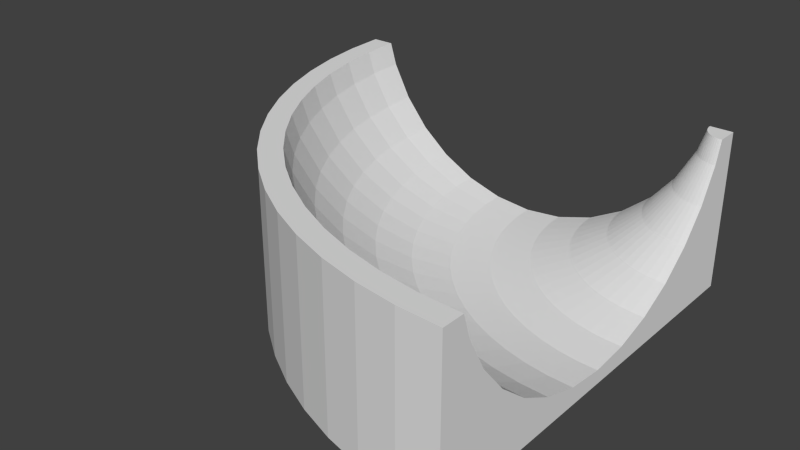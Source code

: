 # Source: halfPipeTurn.blend  (saved by Blender 2.74.0; exported with 4.5.12 LTS)
import bpy
from mathutils import Matrix  # noqa: F401  (used for matrix-valued properties, if any)

bpy.ops.wm.read_factory_settings(use_empty=True)
scene = bpy.context.scene
scene.name = 'Scene'

# ---- collections
col_collection_1 = bpy.data.collections.new('Collection 1'); scene.collection.children.link(col_collection_1)

# ---- world
world_world = bpy.data.worlds.new('World'); scene.world = world_world
world_world.color = (0.05088, 0.05088, 0.05088)
world_world.use_sun_shadow = False
world_world.sun_shadow_jitter_overblur = 0.0
world_world.cycles.sampling_method = 'MANUAL'
world_world.cycles.sample_map_resolution = 256

# ---- meshes
me_cube = bpy.data.meshes.new('Cube')
me_cube.from_pydata([(-7.147, 8.0, 6.002), (-6.889, 8.0, 5.149), (-6.2, 8.0, 3.86), (-5.272, 8.0, 2.73), (-4.142, 8.0, 1.802), (-2.853, 8.0, 1.113), (-1.455, 8.0, 0.6891), (-1.907e-06, 8.0, 0.5458), (1.455, 8.0, 0.6891), (2.853, 8.0, 1.113), (4.142, 8.0, 1.802), (7.147, 8.0, 6.002), (8.0, 8.0, 6.002), (-8.0, 8.0, 0.00202), (-8.0, 8.0, 6.002), (5.272, 8.0, 2.73), (6.2, 8.0, 3.86), (6.889, 8.0, 5.149), (-7.075, 6.515, 6.002), (-6.817, 6.541, 5.149), (-6.131, 6.608, 3.86), (-5.208, 6.699, 2.73), (-4.084, 6.81, 1.802), (-2.801, 6.936, 1.113), (-1.409, 7.073, 0.6891), (0.03852, 7.216, 0.5458), (1.486, 7.358, 0.6891), (2.878, 7.496, 1.113), (4.161, 7.622, 1.802), (7.152, 7.916, 6.002), (-7.923, 6.432, 0.00202), (-7.923, 6.432, 6.002), (5.285, 7.733, 2.73), (6.208, 7.824, 3.86), (6.894, 7.891, 5.149), (-6.856, 5.045, 6.002), (-6.603, 5.095, 5.149), (-5.927, 5.23, 3.86), (-5.017, 5.411, 2.73), (-3.909, 5.631, 1.802), (-2.645, 5.883, 1.113), (-1.273, 6.155, 0.6891), (0.1537, 6.439, 0.5458), (1.58, 6.723, 0.6891), (2.952, 6.996, 1.113), (4.217, 7.247, 1.802), (7.164, 7.834, 6.002), (-7.693, 4.879, 0.00202), (-7.693, 4.879, 6.002), (5.325, 7.468, 2.73), (6.234, 7.649, 3.86), (6.91, 7.783, 5.149), (-6.495, 3.603, 6.002), (-6.248, 3.678, 5.149), (-5.588, 3.878, 3.86), (-4.701, 4.147, 2.73), (-3.62, 4.475, 1.802), (-2.386, 4.849, 1.113), (-1.048, 5.255, 0.6891), (0.3445, 5.678, 0.5458), (1.736, 6.1, 0.6891), (3.075, 6.506, 1.113), (4.309, 6.88, 1.802), (7.184, 7.753, 6.002), (-7.311, 3.355, 0.00202), (-7.311, 3.355, 6.002), (5.39, 7.208, 2.73), (6.277, 7.477, 3.86), (6.936, 7.677, 5.149), (-5.994, 2.203, 6.002), (-5.755, 2.302, 5.149), (-5.119, 2.566, 3.86), (-4.262, 2.921, 2.73), (-3.218, 3.353, 1.802), (-2.027, 3.847, 1.113), (-0.7349, 4.382, 0.6891), (0.609, 4.939, 0.5458), (1.953, 5.495, 0.6891), (3.245, 6.03, 1.113), (4.436, 6.524, 1.802), (7.212, 7.674, 6.002), (-6.782, 1.877, 0.00202), (-6.782, 1.877, 6.002), (5.48, 6.956, 2.73), (6.337, 7.311, 3.86), (6.973, 7.575, 5.149), (-5.359, 0.8595, 6.002), (-5.131, 0.9816, 5.149), (-4.523, 1.306, 3.86), (-3.705, 1.743, 2.73), (-2.709, 2.276, 1.802), (-1.572, 2.884, 1.113), (-0.3382, 3.543, 0.6891), (0.9446, 4.229, 0.5458), (2.227, 4.915, 0.6891), (3.461, 5.574, 1.113), (4.598, 6.182, 1.802), (7.248, 7.598, 6.002), (-6.111, 0.4577, 0.00202), (-6.111, 0.4577, 6.002), (5.594, 6.714, 2.73), (6.412, 7.151, 3.86), (7.02, 7.476, 5.149), (-4.595, -0.4155, 6.002), (-4.379, -0.2717, 5.149), (-3.807, 0.1111, 3.86), (-3.036, 0.6263, 2.73), (-2.096, 1.254, 1.802), (-1.024, 1.97, 1.113), (0.1388, 2.747, 0.6891), (1.348, 3.555, 0.5458), (2.558, 4.364, 0.6891), (3.721, 5.141, 1.113), (4.793, 5.857, 1.802), (7.291, 7.526, 6.002), (-5.304, -0.8891, 0.00202), (-5.304, -0.8891, 6.002), (5.732, 6.485, 2.73), (6.503, 7.0, 3.86), (7.076, 7.383, 5.149), (-3.709, -1.609, 6.002), (-3.509, -1.445, 5.149), (-2.976, -1.008, 3.86), (-2.26, -0.4199, 2.73), (-1.386, 0.2969, 1.802), (-0.3898, 1.115, 1.113), (0.6915, 2.002, 0.6891), (1.816, 2.925, 0.5458), (2.94, 3.848, 0.6891), (4.022, 4.735, 1.113), (5.018, 5.553, 1.802), (7.341, 7.459, 6.002), (-4.368, -2.15, 0.00202), (-4.368, -2.15, 6.002), (5.891, 6.27, 2.73), (6.608, 6.858, 3.86), (7.141, 7.295, 5.149), (-2.711, -2.711, 6.002), (-2.528, -2.528, 5.149), (-2.041, -2.041, 3.86), (-1.385, -1.385, 2.73), (-0.586, -0.586, 1.802), (0.3255, 0.3255, 1.113), (1.315, 1.315, 0.6891), (2.343, 2.343, 0.5458), (3.372, 3.372, 0.6891), (4.361, 4.361, 1.113), (5.272, 5.272, 1.802), (7.397, 7.397, 6.002), (-3.314, -3.314, 0.00202), (-3.314, -3.314, 6.002), (6.071, 6.071, 2.73), (6.727, 6.727, 3.86), (7.214, 7.214, 5.149), (-1.609, -3.709, 6.002), (-1.445, -3.509, 5.149), (-1.008, -2.976, 3.86), (-0.4199, -2.26, 2.73), (0.2969, -1.386, 1.802), (1.115, -0.3898, 1.113), (2.002, 0.6915, 0.6891), (2.925, 1.816, 0.5458), (3.848, 2.94, 0.6891), (4.735, 4.022, 1.113), (5.553, 5.018, 1.802), (7.459, 7.341, 6.002), (-2.15, -4.368, 0.00202), (-2.15, -4.368, 6.002), (6.27, 5.891, 2.73), (6.858, 6.608, 3.86), (7.295, 7.141, 5.149), (-0.4155, -4.595, 6.002), (-0.2717, -4.379, 5.149), (0.1111, -3.807, 3.86), (0.6263, -3.036, 2.73), (1.254, -2.096, 1.802), (1.97, -1.024, 1.113), (2.747, 0.1388, 0.6891), (3.555, 1.348, 0.5458), (4.364, 2.558, 0.6891), (5.141, 3.721, 1.113), (5.857, 4.793, 1.802), (7.526, 7.291, 6.002), (-0.8891, -5.304, 0.00202), (-0.8891, -5.304, 6.002), (6.485, 5.732, 2.73), (7.0, 6.503, 3.86), (7.383, 7.076, 5.149), (0.8595, -5.359, 6.002), (0.9816, -5.131, 5.149), (1.306, -4.523, 3.86), (1.743, -3.705, 2.73), (2.276, -2.709, 1.802), (2.884, -1.572, 1.113), (3.543, -0.3382, 0.6891), (4.229, 0.9446, 0.5458), (4.915, 2.227, 0.6891), (5.574, 3.461, 1.113), (6.182, 4.598, 1.802), (7.598, 7.248, 6.002), (0.4577, -6.111, 0.00202), (0.4577, -6.111, 6.002), (6.714, 5.594, 2.73), (7.151, 6.412, 3.86), (7.476, 7.02, 5.149), (2.203, -5.994, 6.002), (2.302, -5.755, 5.149), (2.566, -5.119, 3.86), (2.921, -4.262, 2.73), (3.353, -3.218, 1.802), (3.847, -2.027, 1.113), (4.382, -0.7349, 0.6891), (4.939, 0.609, 0.5458), (5.495, 1.953, 0.6891), (6.03, 3.245, 1.113), (6.524, 4.436, 1.802), (7.674, 7.212, 6.002), (1.877, -6.782, 0.00202), (1.877, -6.782, 6.002), (6.956, 5.48, 2.73), (7.311, 6.337, 3.86), (7.575, 6.973, 5.149), (3.603, -6.495, 6.002), (3.678, -6.248, 5.149), (3.878, -5.588, 3.86), (4.147, -4.701, 2.73), (4.475, -3.62, 1.802), (4.849, -2.386, 1.113), (5.255, -1.048, 0.6891), (5.678, 0.3445, 0.5458), (6.1, 1.736, 0.6891), (6.506, 3.075, 1.113), (6.88, 4.309, 1.802), (7.753, 7.184, 6.002), (3.355, -7.311, 0.00202), (3.355, -7.311, 6.002), (7.208, 5.39, 2.73), (7.477, 6.277, 3.86), (7.677, 6.936, 5.149), (5.045, -6.856, 6.002), (5.095, -6.603, 5.149), (5.23, -5.927, 3.86), (5.411, -5.017, 2.73), (5.631, -3.909, 1.802), (5.883, -2.645, 1.113), (6.155, -1.273, 0.6891), (6.439, 0.1537, 0.5458), (6.723, 1.58, 0.6891), (6.996, 2.952, 1.113), (7.247, 4.217, 1.802), (7.834, 7.164, 6.002), (4.879, -7.693, 0.00202), (4.879, -7.693, 6.002), (7.468, 5.325, 2.73), (7.649, 6.234, 3.86), (7.783, 6.91, 5.149), (8.0, 8.0, 0.00202), (6.515, -7.075, 6.002), (6.541, -6.817, 5.149), (6.608, -6.131, 3.86), (6.699, -5.208, 2.73), (6.81, -4.084, 1.802), (6.936, -2.801, 1.113), (7.073, -1.409, 0.6891), (7.216, 0.03852, 0.5458), (7.358, 1.486, 0.6891), (7.496, 2.878, 1.113), (7.622, 4.161, 1.802), (7.916, 7.152, 6.002), (6.432, -7.923, 0.00202), (6.432, -7.923, 6.002), (7.733, 5.285, 2.73), (7.824, 6.208, 3.86), (7.891, 6.894, 5.149), (8.0, -7.147, 6.002), (8.0, -6.889, 5.149), (8.0, -6.2, 3.86), (8.0, -5.272, 2.73), (8.0, -4.142, 1.802), (8.0, -2.853, 1.113), (8.0, -1.455, 0.6891), (8.0, -1.907e-06, 0.5458), (8.0, 1.455, 0.6891), (8.0, 2.853, 1.113), (8.0, 4.142, 1.802), (8.0, 7.147, 6.002), (8.0, -8.0, 0.00202), (8.0, -8.0, 6.002), (8.0, 5.272, 2.73), (8.0, 6.2, 3.86), (8.0, 6.889, 5.149)], [], [(0, 14, 31, 18), (18, 31, 48, 35), (35, 48, 65, 52), (52, 65, 82, 69), (69, 82, 99, 86), (86, 99, 116, 103), (103, 116, 133, 120), (120, 133, 150, 137), (137, 150, 167, 154), (154, 167, 184, 171), (171, 184, 201, 188), (188, 201, 218, 205), (205, 218, 235, 222), (222, 235, 252, 239), (239, 252, 270, 257), (257, 270, 287, 274), (10, 9, 27, 28), (28, 27, 44, 45), (45, 44, 61, 62), (62, 61, 78, 79), (79, 78, 95, 96), (96, 95, 112, 113), (113, 112, 129, 130), (130, 129, 146, 147), (147, 146, 163, 164), (164, 163, 180, 181), (181, 180, 197, 198), (198, 197, 214, 215), (215, 214, 231, 232), (232, 231, 248, 249), (249, 248, 266, 267), (267, 266, 283, 284), (16, 15, 32, 33), (33, 32, 49, 50), (50, 49, 66, 67), (67, 66, 83, 84), (84, 83, 100, 101), (101, 100, 117, 118), (118, 117, 134, 135), (135, 134, 151, 152), (152, 151, 168, 169), (169, 168, 185, 186), (186, 185, 202, 203), (203, 202, 219, 220), (220, 219, 236, 237), (237, 236, 253, 254), (254, 253, 271, 272), (272, 271, 288, 289), (11, 17, 34, 29), (29, 34, 51, 46), (46, 51, 68, 63), (63, 68, 85, 80), (80, 85, 102, 97), (97, 102, 119, 114), (114, 119, 136, 131), (131, 136, 153, 148), (148, 153, 170, 165), (165, 170, 187, 182), (182, 187, 204, 199), (199, 204, 221, 216), (216, 221, 238, 233), (233, 238, 255, 250), (250, 255, 273, 268), (268, 273, 290, 285), (4, 3, 21, 22), (22, 21, 38, 39), (39, 38, 55, 56), (56, 55, 72, 73), (73, 72, 89, 90), (90, 89, 106, 107), (107, 106, 123, 124), (124, 123, 140, 141), (141, 140, 157, 158), (158, 157, 174, 175), (175, 174, 191, 192), (192, 191, 208, 209), (209, 208, 225, 226), (226, 225, 242, 243), (243, 242, 260, 261), (261, 260, 277, 278), (7, 6, 24, 25), (25, 24, 41, 42), (42, 41, 58, 59), (59, 58, 75, 76), (76, 75, 92, 93), (93, 92, 109, 110), (110, 109, 126, 127), (127, 126, 143, 144), (144, 143, 160, 161), (161, 160, 177, 178), (178, 177, 194, 195), (195, 194, 211, 212), (212, 211, 228, 229), (229, 228, 245, 246), (246, 245, 263, 264), (264, 263, 280, 281), (8, 7, 25, 26), (26, 25, 42, 43), (43, 42, 59, 60), (60, 59, 76, 77), (77, 76, 93, 94), (94, 93, 110, 111), (111, 110, 127, 128), (128, 127, 144, 145), (145, 144, 161, 162), (162, 161, 178, 179), (179, 178, 195, 196), (196, 195, 212, 213), (213, 212, 229, 230), (230, 229, 246, 247), (247, 246, 264, 265), (265, 264, 281, 282), (9, 8, 26, 27), (27, 26, 43, 44), (44, 43, 60, 61), (61, 60, 77, 78), (78, 77, 94, 95), (95, 94, 111, 112), (112, 111, 128, 129), (129, 128, 145, 146), (146, 145, 162, 163), (163, 162, 179, 180), (180, 179, 196, 197), (197, 196, 213, 214), (214, 213, 230, 231), (231, 230, 247, 248), (248, 247, 265, 266), (266, 265, 282, 283), (5, 4, 22, 23), (23, 22, 39, 40), (40, 39, 56, 57), (57, 56, 73, 74), (74, 73, 90, 91), (91, 90, 107, 108), (108, 107, 124, 125), (125, 124, 141, 142), (142, 141, 158, 159), (159, 158, 175, 176), (176, 175, 192, 193), (193, 192, 209, 210), (210, 209, 226, 227), (227, 226, 243, 244), (244, 243, 261, 262), (262, 261, 278, 279), (6, 5, 23, 24), (24, 23, 40, 41), (41, 40, 57, 58), (58, 57, 74, 75), (75, 74, 91, 92), (92, 91, 108, 109), (109, 108, 125, 126), (126, 125, 142, 143), (143, 142, 159, 160), (160, 159, 176, 177), (177, 176, 193, 194), (194, 193, 210, 211), (211, 210, 227, 228), (228, 227, 244, 245), (245, 244, 262, 263), (263, 262, 279, 280), (14, 13, 30, 31), (31, 30, 47, 48), (48, 47, 64, 65), (65, 64, 81, 82), (82, 81, 98, 99), (99, 98, 115, 116), (116, 115, 132, 133), (133, 132, 149, 150), (150, 149, 166, 167), (167, 166, 183, 184), (184, 183, 200, 201), (201, 200, 217, 218), (218, 217, 234, 235), (235, 234, 251, 252), (252, 251, 269, 270), (270, 269, 286, 287), (17, 16, 33, 34), (34, 33, 50, 51), (51, 50, 67, 68), (68, 67, 84, 85), (85, 84, 101, 102), (102, 101, 118, 119), (119, 118, 135, 136), (136, 135, 152, 153), (153, 152, 169, 170), (170, 169, 186, 187), (187, 186, 203, 204), (204, 203, 220, 221), (221, 220, 237, 238), (238, 237, 254, 255), (255, 254, 272, 273), (273, 272, 289, 290), (2, 1, 19, 20), (20, 19, 36, 37), (37, 36, 53, 54), (54, 53, 70, 71), (71, 70, 87, 88), (88, 87, 104, 105), (105, 104, 121, 122), (122, 121, 138, 139), (139, 138, 155, 156), (156, 155, 172, 173), (173, 172, 189, 190), (190, 189, 206, 207), (207, 206, 223, 224), (224, 223, 240, 241), (241, 240, 258, 259), (259, 258, 275, 276), (3, 2, 20, 21), (21, 20, 37, 38), (38, 37, 54, 55), (55, 54, 71, 72), (72, 71, 88, 89), (89, 88, 105, 106), (106, 105, 122, 123), (123, 122, 139, 140), (140, 139, 156, 157), (157, 156, 173, 174), (174, 173, 190, 191), (191, 190, 207, 208), (208, 207, 224, 225), (225, 224, 241, 242), (242, 241, 259, 260), (260, 259, 276, 277), (15, 10, 28, 32), (32, 28, 45, 49), (49, 45, 62, 66), (66, 62, 79, 83), (83, 79, 96, 100), (100, 96, 113, 117), (117, 113, 130, 134), (134, 130, 147, 151), (151, 147, 164, 168), (168, 164, 181, 185), (185, 181, 198, 202), (202, 198, 215, 219), (219, 215, 232, 236), (236, 232, 249, 253), (253, 249, 267, 271), (271, 267, 284, 288), (1, 0, 18, 19), (19, 18, 35, 36), (36, 35, 52, 53), (53, 52, 69, 70), (70, 69, 86, 87), (87, 86, 103, 104), (104, 103, 120, 121), (121, 120, 137, 138), (138, 137, 154, 155), (155, 154, 171, 172), (172, 171, 188, 189), (189, 188, 205, 206), (206, 205, 222, 223), (223, 222, 239, 240), (240, 239, 257, 258), (258, 257, 274, 275), (12, 11, 29), (12, 29, 46), (12, 46, 63), (12, 63, 80), (12, 80, 97), (12, 97, 114), (12, 114, 131), (12, 131, 148), (12, 148, 165), (12, 165, 182), (12, 182, 199), (12, 199, 216), (12, 216, 233), (12, 233, 250), (12, 250, 268), (12, 268, 285), (13, 256, 30), (30, 256, 47), (47, 256, 64), (64, 256, 81), (81, 256, 98), (98, 256, 115), (115, 256, 132), (132, 256, 149), (149, 256, 166), (166, 256, 183), (183, 256, 200), (200, 256, 217), (217, 256, 234), (234, 256, 251), (251, 256, 269), (269, 256, 286), (0, 1, 2, 3, 4, 5, 6, 7, 8, 9, 10, 15, 16, 17, 11, 12, 256, 13, 14), (274, 287, 286, 256, 12, 285, 290, 289, 288, 284, 283, 282, 281, 280, 279, 278, 277, 276, 275)])
_uv = me_cube.uv_layers.new(name='UVMap')
_uv.uv.foreach_set('vector', [0.8645, 0.6478, 0.849, 0.6655, 0.8217, 0.6313, 0.8387, 0.6154, 0.8387, 0.6154, 0.8217, 0.6313, 0.7975, 0.5942, 0.8158, 0.5803, 0.8158, 0.5803, 0.7975, 0.5942, 0.7767, 0.5546, 0.7961, 0.5428, 0.7961, 0.5428, 0.7767, 0.5546, 0.7593, 0.5129, 0.7797, 0.5033, 0.7797, 0.5033, 0.7593, 0.5129, 0.7456, 0.4694, 0.7667, 0.4621, 0.7667, 0.4621, 0.7456, 0.4694, 0.7358, 0.4246, 0.7574, 0.4197, 0.7574, 0.4197, 0.7358, 0.4246, 0.7298, 0.3789, 0.7517, 0.3765, 0.7517, 0.3765, 0.7298, 0.3789, 0.7278, 0.3328, 0.7499, 0.3328, 0.7499, 0.3328, 0.7278, 0.3328, 0.7298, 0.2867, 0.7517, 0.2891, 0.7517, 0.2891, 0.7298, 0.2867, 0.7358, 0.241, 0.7574, 0.2459, 0.7574, 0.2459, 0.7358, 0.241, 0.7456, 0.1962, 0.7667, 0.2035, 0.7667, 0.2035, 0.7456, 0.1962, 0.7593, 0.1527, 0.7797, 0.1623, 0.7797, 0.1623, 0.7593, 0.1527, 0.7767, 0.111, 0.7961, 0.1228, 0.7961, 0.1228, 0.7767, 0.111, 0.7975, 0.07133, 0.8158, 0.08526, 0.8158, 0.08526, 0.7975, 0.07133, 0.8217, 0.03423, 0.8387, 0.05013, 0.8387, 0.05013, 0.8217, 0.03423, 0.849, 0.0, 0.8645, 0.01772, 0.628, 0.3573, 0.5944, 0.3568, 0.595, 0.342, 0.6284, 0.3462, 0.6284, 0.3462, 0.595, 0.342, 0.5969, 0.3273, 0.6298, 0.3352, 0.6298, 0.3352, 0.5969, 0.3273, 0.6, 0.3129, 0.6322, 0.3244, 0.6322, 0.3244, 0.6, 0.3129, 0.6044, 0.2989, 0.6355, 0.3139, 0.6355, 0.3139, 0.6044, 0.2989, 0.61, 0.2855, 0.6396, 0.3038, 0.6396, 0.3038, 0.61, 0.2855, 0.6167, 0.2727, 0.6446, 0.2943, 0.6446, 0.2943, 0.6167, 0.2727, 0.6244, 0.2608, 0.6504, 0.2853, 0.6504, 0.2853, 0.6244, 0.2608, 0.6332, 0.2497, 0.657, 0.277, 0.657, 0.277, 0.6332, 0.2497, 0.6428, 0.2397, 0.6642, 0.2695, 0.6642, 0.2695, 0.6428, 0.2397, 0.6533, 0.2308, 0.6721, 0.2629, 0.6721, 0.2629, 0.6533, 0.2308, 0.6645, 0.2232, 0.6805, 0.2571, 0.6805, 0.2571, 0.6645, 0.2232, 0.6763, 0.2168, 0.6893, 0.2523, 0.6893, 0.2523, 0.6763, 0.2168, 0.6885, 0.2117, 0.6985, 0.2486, 0.6985, 0.2486, 0.6885, 0.2117, 0.7012, 0.2081, 0.708, 0.2458, 0.708, 0.2458, 0.7012, 0.2081, 0.7141, 0.2059, 0.7177, 0.2442, 0.7177, 0.2442, 0.7141, 0.2059, 0.7272, 0.2051, 0.7275, 0.2436, 0.3624, 0.5382, 0.3702, 0.5766, 0.3636, 0.5772, 0.358, 0.5386, 0.358, 0.5386, 0.3636, 0.5772, 0.3568, 0.5776, 0.3535, 0.5389, 0.3535, 0.5389, 0.3568, 0.5776, 0.3498, 0.5778, 0.349, 0.539, 0.349, 0.539, 0.3498, 0.5778, 0.3429, 0.5778, 0.3444, 0.539, 0.3444, 0.539, 0.3429, 0.5778, 0.3361, 0.5777, 0.3399, 0.5389, 0.3399, 0.5389, 0.3361, 0.5777, 0.3293, 0.5773, 0.3354, 0.5387, 0.3354, 0.5387, 0.3293, 0.5773, 0.3227, 0.5768, 0.3311, 0.5383, 0.3311, 0.5383, 0.3227, 0.5768, 0.3164, 0.5761, 0.3269, 0.5379, 0.3272, 0.6863, 0.3164, 0.648, 0.3226, 0.6474, 0.3313, 0.6858, 0.3313, 0.6858, 0.3226, 0.6474, 0.3291, 0.647, 0.3356, 0.6855, 0.3356, 0.6855, 0.3291, 0.647, 0.3358, 0.6467, 0.34, 0.6854, 0.34, 0.6854, 0.3358, 0.6467, 0.3426, 0.6466, 0.3445, 0.6853, 0.3445, 0.6853, 0.3426, 0.6466, 0.3495, 0.6467, 0.3491, 0.6854, 0.3491, 0.6854, 0.3495, 0.6467, 0.3564, 0.647, 0.3536, 0.6855, 0.3536, 0.6855, 0.3564, 0.647, 0.3633, 0.6474, 0.3582, 0.6858, 0.3582, 0.6858, 0.3633, 0.6474, 0.37, 0.648, 0.3626, 0.6863, 0.3542, 0.4708, 0.3565, 0.4969, 0.3538, 0.4971, 0.3521, 0.471, 0.3521, 0.471, 0.3538, 0.4971, 0.351, 0.4973, 0.35, 0.4711, 0.35, 0.4711, 0.351, 0.4973, 0.3482, 0.4974, 0.3479, 0.4712, 0.3479, 0.4712, 0.3482, 0.4974, 0.3454, 0.4974, 0.3457, 0.4712, 0.3457, 0.4712, 0.3454, 0.4974, 0.3426, 0.4973, 0.3435, 0.4711, 0.3435, 0.4711, 0.3426, 0.4973, 0.3398, 0.4972, 0.3414, 0.471, 0.3414, 0.471, 0.3398, 0.4972, 0.3372, 0.4969, 0.3394, 0.4708, 0.3394, 0.4708, 0.3372, 0.4969, 0.3346, 0.4967, 0.3374, 0.4706, 0.3376, 0.7536, 0.3349, 0.7275, 0.3375, 0.7273, 0.3395, 0.7534, 0.3395, 0.7534, 0.3375, 0.7273, 0.3401, 0.7271, 0.3416, 0.7532, 0.3416, 0.7532, 0.3401, 0.7271, 0.3428, 0.727, 0.3436, 0.7531, 0.3436, 0.7531, 0.3428, 0.727, 0.3456, 0.7269, 0.3458, 0.7531, 0.3458, 0.7531, 0.3456, 0.7269, 0.3484, 0.727, 0.3479, 0.7531, 0.3479, 0.7531, 0.3484, 0.727, 0.3513, 0.7271, 0.3501, 0.7532, 0.3501, 0.7532, 0.3513, 0.7271, 0.354, 0.7273, 0.3522, 0.7534, 0.3522, 0.7534, 0.354, 0.7273, 0.3568, 0.7275, 0.3543, 0.7536, 1.0, 0.9739, 0.9684, 0.9825, 0.9647, 0.9447, 0.9966, 0.9393, 0.9966, 0.9393, 0.9647, 0.9447, 0.962, 0.9065, 0.9941, 0.9044, 0.9941, 0.9044, 0.962, 0.9065, 0.9604, 0.8683, 0.9926, 0.8695, 0.9926, 0.8695, 0.9604, 0.8683, 0.9598, 0.8305, 0.9921, 0.8348, 0.9921, 0.8348, 0.9598, 0.8305, 0.9604, 0.7933, 0.9926, 0.8008, 0.9926, 0.8008, 0.9604, 0.7933, 0.962, 0.7571, 0.9941, 0.7677, 0.9941, 0.7677, 0.962, 0.7571, 0.9647, 0.7224, 0.9966, 0.736, 0.9966, 0.736, 0.9647, 0.7224, 0.9684, 0.6894, 1.0, 0.7058, 0.8639, 0.9598, 0.8324, 0.9761, 0.8286, 0.9431, 0.8605, 0.9296, 0.8605, 0.9296, 0.8286, 0.9431, 0.8259, 0.9084, 0.858, 0.8978, 0.858, 0.8978, 0.8259, 0.9084, 0.8243, 0.8722, 0.8565, 0.8647, 0.8565, 0.8647, 0.8243, 0.8722, 0.8237, 0.8351, 0.856, 0.8307, 0.856, 0.8307, 0.8237, 0.8351, 0.8243, 0.7972, 0.8565, 0.796, 0.8565, 0.796, 0.8243, 0.7972, 0.8259, 0.759, 0.858, 0.7611, 0.858, 0.7611, 0.8259, 0.759, 0.8286, 0.7208, 0.8605, 0.7262, 0.8605, 0.7262, 0.8286, 0.7208, 0.8324, 0.6831, 0.8639, 0.6916, 0.5205, 0.3566, 0.4829, 0.3568, 0.484, 0.3296, 0.5214, 0.3335, 0.5214, 0.3335, 0.484, 0.3296, 0.4875, 0.3026, 0.5243, 0.3107, 0.5243, 0.3107, 0.4875, 0.3026, 0.4932, 0.2761, 0.5292, 0.2883, 0.5292, 0.2883, 0.4932, 0.2761, 0.5013, 0.2504, 0.536, 0.2665, 0.536, 0.2665, 0.5013, 0.2504, 0.5115, 0.2257, 0.5446, 0.2456, 0.5446, 0.2456, 0.5115, 0.2257, 0.5237, 0.2023, 0.555, 0.2258, 0.555, 0.2258, 0.5237, 0.2023, 0.538, 0.1803, 0.5671, 0.2072, 0.5671, 0.2072, 0.538, 0.1803, 0.5541, 0.1601, 0.5807, 0.1901, 0.5807, 0.1901, 0.5541, 0.1601, 0.5718, 0.1417, 0.5957, 0.1745, 0.5957, 0.1745, 0.5718, 0.1417, 0.591, 0.1254, 0.612, 0.1607, 0.612, 0.1607, 0.591, 0.1254, 0.6116, 0.1113, 0.6293, 0.1488, 0.6293, 0.1488, 0.6116, 0.1113, 0.6332, 0.09953, 0.6477, 0.1389, 0.6477, 0.1389, 0.6332, 0.09953, 0.6558, 0.09027, 0.6668, 0.131, 0.6668, 0.131, 0.6558, 0.09027, 0.6791, 0.08356, 0.6864, 0.1254, 0.6864, 0.1254, 0.6791, 0.08356, 0.7028, 0.07948, 0.7065, 0.1219, 0.7065, 0.1219, 0.7028, 0.07948, 0.7267, 0.07806, 0.7268, 0.1207, 0.5581, 0.3566, 0.5205, 0.3566, 0.5214, 0.3335, 0.5589, 0.3377, 0.5589, 0.3377, 0.5214, 0.3335, 0.5243, 0.3107, 0.5613, 0.319, 0.5613, 0.319, 0.5243, 0.3107, 0.5292, 0.2883, 0.5653, 0.3007, 0.5653, 0.3007, 0.5292, 0.2883, 0.536, 0.2665, 0.5708, 0.2829, 0.5708, 0.2829, 0.536, 0.2665, 0.5446, 0.2456, 0.5779, 0.2658, 0.5779, 0.2658, 0.5446, 0.2456, 0.555, 0.2258, 0.5864, 0.2496, 0.5864, 0.2496, 0.555, 0.2258, 0.5671, 0.2072, 0.5963, 0.2344, 0.5963, 0.2344, 0.5671, 0.2072, 0.5807, 0.1901, 0.6074, 0.2204, 0.6074, 0.2204, 0.5807, 0.1901, 0.5957, 0.1745, 0.6197, 0.2076, 0.6197, 0.2076, 0.5957, 0.1745, 0.612, 0.1607, 0.633, 0.1963, 0.633, 0.1963, 0.612, 0.1607, 0.6293, 0.1488, 0.6472, 0.1866, 0.6472, 0.1866, 0.6293, 0.1488, 0.6477, 0.1389, 0.6622, 0.1785, 0.6622, 0.1785, 0.6477, 0.1389, 0.6668, 0.131, 0.6778, 0.172, 0.6778, 0.172, 0.6668, 0.131, 0.6864, 0.1254, 0.6939, 0.1674, 0.6939, 0.1674, 0.6864, 0.1254, 0.7065, 0.1219, 0.7103, 0.1646, 0.7103, 0.1646, 0.7065, 0.1219, 0.7268, 0.1207, 0.7269, 0.1636, 0.5944, 0.3568, 0.5581, 0.3566, 0.5589, 0.3377, 0.595, 0.342, 0.595, 0.342, 0.5589, 0.3377, 0.5613, 0.319, 0.5969, 0.3273, 0.5969, 0.3273, 0.5613, 0.319, 0.5653, 0.3007, 0.6, 0.3129, 0.6, 0.3129, 0.5653, 0.3007, 0.5708, 0.2829, 0.6044, 0.2989, 0.6044, 0.2989, 0.5708, 0.2829, 0.5779, 0.2658, 0.61, 0.2855, 0.61, 0.2855, 0.5779, 0.2658, 0.5864, 0.2496, 0.6167, 0.2727, 0.6167, 0.2727, 0.5864, 0.2496, 0.5963, 0.2344, 0.6244, 0.2608, 0.6244, 0.2608, 0.5963, 0.2344, 0.6074, 0.2204, 0.6332, 0.2497, 0.6332, 0.2497, 0.6074, 0.2204, 0.6197, 0.2076, 0.6428, 0.2397, 0.6428, 0.2397, 0.6197, 0.2076, 0.633, 0.1963, 0.6533, 0.2308, 0.6533, 0.2308, 0.633, 0.1963, 0.6472, 0.1866, 0.6645, 0.2232, 0.6645, 0.2232, 0.6472, 0.1866, 0.6622, 0.1785, 0.6763, 0.2168, 0.6763, 0.2168, 0.6622, 0.1785, 0.6778, 0.172, 0.6885, 0.2117, 0.6885, 0.2117, 0.6778, 0.172, 0.6939, 0.1674, 0.7012, 0.2081, 0.7012, 0.2081, 0.6939, 0.1674, 0.7103, 0.1646, 0.7141, 0.2059, 0.7141, 0.2059, 0.7103, 0.1646, 0.7269, 0.1636, 0.7272, 0.2051, 0.4469, 0.3573, 0.4137, 0.358, 0.4152, 0.323, 0.4481, 0.3261, 0.4481, 0.3261, 0.4152, 0.323, 0.4196, 0.2884, 0.4521, 0.2951, 0.4521, 0.2951, 0.4196, 0.2884, 0.427, 0.2544, 0.4587, 0.2647, 0.4587, 0.2647, 0.427, 0.2544, 0.4373, 0.2213, 0.4679, 0.2351, 0.4679, 0.2351, 0.4373, 0.2213, 0.4504, 0.1896, 0.4797, 0.2068, 0.4797, 0.2068, 0.4504, 0.1896, 0.4662, 0.1595, 0.4938, 0.1799, 0.4938, 0.1799, 0.4662, 0.1595, 0.4845, 0.1313, 0.5101, 0.1547, 0.5101, 0.1547, 0.4845, 0.1313, 0.5051, 0.1053, 0.5286, 0.1314, 0.5286, 0.1314, 0.5051, 0.1053, 0.5279, 0.08169, 0.5489, 0.1103, 0.5489, 0.1103, 0.5279, 0.08169, 0.5526, 0.06074, 0.571, 0.0916, 0.571, 0.0916, 0.5526, 0.06074, 0.579, 0.04264, 0.5946, 0.07542, 0.5946, 0.07542, 0.579, 0.04264, 0.6068, 0.02757, 0.6194, 0.06195, 0.6194, 0.06195, 0.6068, 0.02757, 0.6358, 0.01567, 0.6453, 0.05131, 0.6453, 0.05131, 0.6358, 0.01567, 0.6657, 0.007061, 0.672, 0.04362, 0.672, 0.04362, 0.6657, 0.007061, 0.6961, 0.00182, 0.6993, 0.03893, 0.6993, 0.03893, 0.6961, 0.00182, 0.7269, 0.0, 0.7268, 0.03731, 0.4829, 0.3568, 0.4469, 0.3573, 0.4481, 0.3261, 0.484, 0.3296, 0.484, 0.3296, 0.4481, 0.3261, 0.4521, 0.2951, 0.4875, 0.3026, 0.4875, 0.3026, 0.4521, 0.2951, 0.4587, 0.2647, 0.4932, 0.2761, 0.4932, 0.2761, 0.4587, 0.2647, 0.4679, 0.2351, 0.5013, 0.2504, 0.5013, 0.2504, 0.4679, 0.2351, 0.4797, 0.2068, 0.5115, 0.2257, 0.5115, 0.2257, 0.4797, 0.2068, 0.4938, 0.1799, 0.5237, 0.2023, 0.5237, 0.2023, 0.4938, 0.1799, 0.5101, 0.1547, 0.538, 0.1803, 0.538, 0.1803, 0.5101, 0.1547, 0.5286, 0.1314, 0.5541, 0.1601, 0.5541, 0.1601, 0.5286, 0.1314, 0.5489, 0.1103, 0.5718, 0.1417, 0.5718, 0.1417, 0.5489, 0.1103, 0.571, 0.0916, 0.591, 0.1254, 0.591, 0.1254, 0.571, 0.0916, 0.5946, 0.07542, 0.6116, 0.1113, 0.6116, 0.1113, 0.5946, 0.07542, 0.6194, 0.06195, 0.6332, 0.09953, 0.6332, 0.09953, 0.6194, 0.06195, 0.6453, 0.05131, 0.6558, 0.09027, 0.6558, 0.09027, 0.6453, 0.05131, 0.672, 0.04362, 0.6791, 0.08356, 0.6791, 0.08356, 0.672, 0.04362, 0.6993, 0.03893, 0.7028, 0.07948, 0.7028, 0.07948, 0.6993, 0.03893, 0.7268, 0.03731, 0.7267, 0.07806, 0.3164, 0.8299, 0.1658, 0.8329, 0.1625, 0.7885, 0.3131, 0.7855, 0.3131, 0.7855, 0.1625, 0.7885, 0.1601, 0.743, 0.3107, 0.74, 0.3107, 0.74, 0.1601, 0.743, 0.1587, 0.697, 0.3093, 0.694, 0.3093, 0.694, 0.1587, 0.697, 0.1582, 0.6508, 0.3088, 0.6478, 0.3088, 0.6478, 0.1582, 0.6508, 0.1587, 0.605, 0.3093, 0.602, 0.3093, 0.602, 0.1587, 0.605, 0.1601, 0.5599, 0.3107, 0.5568, 0.3107, 0.5568, 0.1601, 0.5599, 0.1625, 0.5159, 0.3131, 0.5129, 0.3131, 0.5129, 0.1625, 0.5159, 0.1658, 0.4736, 0.3164, 0.4706, 0.1582, 0.8332, 0.007413, 0.8283, 0.004193, 0.7869, 0.155, 0.7918, 0.155, 0.7918, 0.004193, 0.7869, 0.001871, 0.7437, 0.1527, 0.7486, 0.1527, 0.7486, 0.001871, 0.7437, 0.0004689, 0.6991, 0.1513, 0.704, 0.1513, 0.704, 0.0004689, 0.6991, 0.0, 0.6536, 0.1508, 0.6584, 0.1508, 0.6584, 0.0, 0.6536, 0.0004689, 0.6075, 0.1513, 0.6124, 0.1513, 0.6124, 0.0004689, 0.6075, 0.001871, 0.5614, 0.1527, 0.5662, 0.1527, 0.5662, 0.001871, 0.5614, 0.004193, 0.5156, 0.155, 0.5205, 0.155, 0.5205, 0.004193, 0.5156, 0.007413, 0.4706, 0.1582, 0.4755, 0.3565, 0.4969, 0.3624, 0.5382, 0.358, 0.5386, 0.3538, 0.4971, 0.3538, 0.4971, 0.358, 0.5386, 0.3535, 0.5389, 0.351, 0.4973, 0.351, 0.4973, 0.3535, 0.5389, 0.349, 0.539, 0.3482, 0.4974, 0.3482, 0.4974, 0.349, 0.539, 0.3444, 0.539, 0.3454, 0.4974, 0.3454, 0.4974, 0.3444, 0.539, 0.3399, 0.5389, 0.3426, 0.4973, 0.3426, 0.4973, 0.3399, 0.5389, 0.3354, 0.5387, 0.3398, 0.4972, 0.3398, 0.4972, 0.3354, 0.5387, 0.3311, 0.5383, 0.3372, 0.4969, 0.3372, 0.4969, 0.3311, 0.5383, 0.3269, 0.5379, 0.3346, 0.4967, 0.3349, 0.7275, 0.3272, 0.6863, 0.3313, 0.6858, 0.3375, 0.7273, 0.3375, 0.7273, 0.3313, 0.6858, 0.3356, 0.6855, 0.3401, 0.7271, 0.3401, 0.7271, 0.3356, 0.6855, 0.34, 0.6854, 0.3428, 0.727, 0.3428, 0.727, 0.34, 0.6854, 0.3445, 0.6853, 0.3456, 0.7269, 0.3456, 0.7269, 0.3445, 0.6853, 0.3491, 0.6854, 0.3484, 0.727, 0.3484, 0.727, 0.3491, 0.6854, 0.3536, 0.6855, 0.3513, 0.7271, 0.3513, 0.7271, 0.3536, 0.6855, 0.3582, 0.6858, 0.354, 0.7273, 0.354, 0.7273, 0.3582, 0.6858, 0.3626, 0.6863, 0.3568, 0.7275, 0.9335, 0.9902, 0.8966, 0.9968, 0.8924, 0.9545, 0.9295, 0.9498, 0.9295, 0.9498, 0.8924, 0.9545, 0.8894, 0.9117, 0.9266, 0.909, 0.9266, 0.909, 0.8894, 0.9117, 0.8876, 0.8688, 0.9249, 0.8681, 0.9249, 0.8681, 0.8876, 0.8688, 0.887, 0.8263, 0.9243, 0.8276, 0.9243, 0.8276, 0.887, 0.8263, 0.8876, 0.7846, 0.9249, 0.7878, 0.9249, 0.7878, 0.8876, 0.7846, 0.8894, 0.7441, 0.9266, 0.7491, 0.9266, 0.7491, 0.8894, 0.7441, 0.8924, 0.7051, 0.9295, 0.712, 0.9295, 0.712, 0.8924, 0.7051, 0.8966, 0.6681, 0.9335, 0.6767, 0.7975, 0.9889, 0.7606, 0.9975, 0.7563, 0.9604, 0.7934, 0.9535, 0.7934, 0.9535, 0.7563, 0.9604, 0.7533, 0.9215, 0.7906, 0.9164, 0.7906, 0.9164, 0.7533, 0.9215, 0.7515, 0.8809, 0.7888, 0.8777, 0.7888, 0.8777, 0.7515, 0.8809, 0.7509, 0.8392, 0.7882, 0.8379, 0.7882, 0.8379, 0.7509, 0.8392, 0.7515, 0.7967, 0.7888, 0.7974, 0.7888, 0.7974, 0.7515, 0.7967, 0.7533, 0.7539, 0.7906, 0.7565, 0.7906, 0.7565, 0.7533, 0.7539, 0.7563, 0.7111, 0.7934, 0.7157, 0.7934, 0.7157, 0.7563, 0.7111, 0.7606, 0.6687, 0.7975, 0.6753, 0.9684, 0.9825, 0.9335, 0.9902, 0.9295, 0.9498, 0.9647, 0.9447, 0.9647, 0.9447, 0.9295, 0.9498, 0.9266, 0.909, 0.962, 0.9065, 0.962, 0.9065, 0.9266, 0.909, 0.9249, 0.8681, 0.9604, 0.8683, 0.9604, 0.8683, 0.9249, 0.8681, 0.9243, 0.8276, 0.9598, 0.8305, 0.9598, 0.8305, 0.9243, 0.8276, 0.9249, 0.7878, 0.9604, 0.7933, 0.9604, 0.7933, 0.9249, 0.7878, 0.9266, 0.7491, 0.962, 0.7571, 0.962, 0.7571, 0.9266, 0.7491, 0.9295, 0.712, 0.9647, 0.7224, 0.9647, 0.7224, 0.9295, 0.712, 0.9335, 0.6767, 0.9684, 0.6894, 0.8324, 0.9761, 0.7975, 0.9889, 0.7934, 0.9535, 0.8286, 0.9431, 0.8286, 0.9431, 0.7934, 0.9535, 0.7906, 0.9164, 0.8259, 0.9084, 0.8259, 0.9084, 0.7906, 0.9164, 0.7888, 0.8777, 0.8243, 0.8722, 0.8243, 0.8722, 0.7888, 0.8777, 0.7882, 0.8379, 0.8237, 0.8351, 0.8237, 0.8351, 0.7882, 0.8379, 0.7888, 0.7974, 0.8243, 0.7972, 0.8243, 0.7972, 0.7888, 0.7974, 0.7906, 0.7565, 0.8259, 0.759, 0.8259, 0.759, 0.7906, 0.7565, 0.7934, 0.7157, 0.8286, 0.7208, 0.8286, 0.7208, 0.7934, 0.7157, 0.7975, 0.6753, 0.8324, 0.6831, 0.6575, 0.358, 0.628, 0.3573, 0.6284, 0.3462, 0.6578, 0.3502, 0.3636, 0.5772, 0.3702, 0.6114, 0.3606, 0.6119, 0.3568, 0.5776, 0.3568, 0.5776, 0.3606, 0.6119, 0.3508, 0.6122, 0.3498, 0.5778, 0.3498, 0.5778, 0.3508, 0.6122, 0.341, 0.6123, 0.3429, 0.5778, 0.3429, 0.5778, 0.341, 0.6123, 0.3313, 0.612, 0.3361, 0.5777, 0.6657, 0.3202, 0.6396, 0.3038, 0.6446, 0.2943, 0.6693, 0.3134, 0.6693, 0.3134, 0.6446, 0.2943, 0.6504, 0.2853, 0.6734, 0.3071, 0.6734, 0.3071, 0.6504, 0.2853, 0.657, 0.277, 0.678, 0.3013, 0.678, 0.3013, 0.657, 0.277, 0.6642, 0.2695, 0.6831, 0.296, 0.6831, 0.296, 0.6642, 0.2695, 0.6721, 0.2629, 0.6887, 0.2913, 0.6887, 0.2913, 0.6721, 0.2629, 0.6805, 0.2571, 0.6946, 0.2872, 0.6946, 0.2872, 0.6805, 0.2571, 0.6893, 0.2523, 0.7009, 0.2838, 0.3426, 0.6466, 0.3399, 0.6123, 0.3497, 0.6124, 0.3495, 0.6467, 0.3495, 0.6467, 0.3497, 0.6124, 0.3595, 0.6128, 0.3564, 0.647, 0.3564, 0.647, 0.3595, 0.6128, 0.3692, 0.6134, 0.3633, 0.6474, 0.7209, 0.278, 0.7177, 0.2442, 0.7275, 0.2436, 0.7278, 0.2776, 0.8966, 0.9968, 0.8738, 1.0, 0.8695, 0.9569, 0.8924, 0.9545, 0.8924, 0.9545, 0.8695, 0.9569, 0.8664, 0.9134, 0.8894, 0.9117, 0.8894, 0.9117, 0.8664, 0.9134, 0.8645, 0.8698, 0.8876, 0.8688, 0.8876, 0.8688, 0.8645, 0.8698, 0.8639, 0.8265, 0.887, 0.8263, 0.887, 0.8263, 0.8639, 0.8265, 0.8645, 0.7841, 0.8876, 0.7846, 0.8876, 0.7846, 0.8645, 0.7841, 0.8664, 0.7428, 0.8894, 0.7441, 0.8894, 0.7441, 0.8664, 0.7428, 0.8695, 0.7032, 0.8924, 0.7051, 0.8924, 0.7051, 0.8695, 0.7032, 0.8738, 0.6655, 0.8966, 0.6681, 0.7606, 0.9975, 0.7377, 1.0, 0.7334, 0.9623, 0.7563, 0.9604, 0.7563, 0.9604, 0.7334, 0.9623, 0.7303, 0.9227, 0.7533, 0.9215, 0.7533, 0.9215, 0.7303, 0.9227, 0.7285, 0.8814, 0.7515, 0.8809, 0.7515, 0.8809, 0.7285, 0.8814, 0.7278, 0.839, 0.7509, 0.8392, 0.7509, 0.8392, 0.7278, 0.839, 0.7285, 0.7958, 0.7515, 0.7967, 0.7515, 0.7967, 0.7285, 0.7958, 0.7303, 0.7522, 0.7533, 0.7539, 0.7533, 0.7539, 0.7303, 0.7522, 0.7334, 0.7086, 0.7563, 0.7111, 0.7563, 0.7111, 0.7334, 0.7086, 0.7377, 0.6655, 0.7606, 0.6687, 0.3923, 0.4706, 0.3923, 0.4957, 0.3901, 0.4956, 0.3923, 0.4706, 0.3901, 0.4956, 0.388, 0.4952, 0.3923, 0.4706, 0.388, 0.4952, 0.3859, 0.4946, 0.3923, 0.4706, 0.3859, 0.4946, 0.3838, 0.4938, 0.3923, 0.4706, 0.3838, 0.4938, 0.3819, 0.4927, 0.3923, 0.4706, 0.3819, 0.4927, 0.38, 0.4915, 0.3923, 0.4706, 0.38, 0.4915, 0.3783, 0.49, 0.3923, 0.4706, 0.3783, 0.49, 0.3767, 0.4884, 0.3923, 0.4706, 0.3767, 0.4884, 0.3752, 0.4865, 0.3923, 0.4706, 0.3752, 0.4865, 0.3739, 0.4846, 0.3923, 0.4706, 0.3739, 0.4846, 0.3728, 0.4824, 0.3923, 0.4706, 0.3728, 0.4824, 0.3719, 0.4802, 0.3923, 0.4706, 0.3719, 0.4802, 0.3712, 0.4779, 0.3923, 0.4706, 0.3712, 0.4779, 0.3707, 0.4755, 0.3923, 0.4706, 0.3707, 0.4755, 0.3703, 0.4731, 0.3923, 0.4706, 0.3703, 0.4731, 0.3702, 0.4706, 0.0, 0.0, 0.4137, 1.403e-08, 0.001992, 0.04613, 0.001992, 0.04613, 0.4137, 1.403e-08, 0.00795, 0.09182, 0.00795, 0.09182, 0.4137, 1.403e-08, 0.01782, 0.1366, 0.01782, 0.1366, 0.4137, 1.403e-08, 0.03149, 0.1801, 0.03149, 0.1801, 0.4137, 1.403e-08, 0.04885, 0.2219, 0.04885, 0.2219, 0.4137, 1.403e-08, 0.06973, 0.2615, 0.06973, 0.2615, 0.4137, 1.403e-08, 0.09392, 0.2986, 0.09392, 0.2986, 0.4137, 1.403e-08, 0.1212, 0.3328, 0.1212, 0.3328, 0.4137, 1.403e-08, 0.1513, 0.3638, 0.1513, 0.3638, 0.4137, 1.403e-08, 0.1839, 0.3913, 0.1839, 0.3913, 0.4137, 1.403e-08, 0.2187, 0.4151, 0.2187, 0.4151, 0.4137, 1.403e-08, 0.2554, 0.4348, 0.2554, 0.4348, 0.4137, 1.403e-08, 0.2936, 0.4504, 0.2936, 0.4504, 0.4137, 1.403e-08, 0.333, 0.4616, 0.333, 0.4616, 0.4137, 1.403e-08, 0.3732, 0.4684, 0.3732, 0.4684, 0.4137, 1.403e-08, 0.4137, 0.4706, 0.5602, 0.3827, 0.5394, 0.3917, 0.5079, 0.4138, 0.4803, 0.4426, 0.4577, 0.4769, 0.4409, 0.5154, 0.4305, 0.5566, 0.427, 0.599, 0.4305, 0.6409, 0.4409, 0.6806, 0.4577, 0.7168, 0.4803, 0.748, 0.5079, 0.7729, 0.5394, 0.7907, 0.5602, 0.7968, 0.5602, 0.8215, 0.4137, 0.8316, 0.4137, 0.3682, 0.5602, 0.358, 0.5602, 0.3827, 0.5602, 0.358, 0.7067, 0.3682, 0.7067, 0.8316, 0.5602, 0.8215, 0.5602, 0.7968, 0.5811, 0.7907, 0.6126, 0.7729, 0.6401, 0.748, 0.6628, 0.7168, 0.6796, 0.6806, 0.69, 0.6409, 0.6935, 0.599, 0.69, 0.5566, 0.6796, 0.5154, 0.6628, 0.4769, 0.6401, 0.4426, 0.6126, 0.4138, 0.5811, 0.3917])
me_cube.use_remesh_preserve_volume = False
me_cube.use_remesh_preserve_attributes = False
me_cube.use_mirror_vertex_groups = False
me_cube.update()

# ---- objects
ob_cube = bpy.data.objects.new('Cube', me_cube)

# ---- transforms, parenting, visibility, modifiers, constraints
ob_cube.location = (0.0, 0.0, 0.0)
ob_cube.lock_rotations_4d = False
ob_cube.empty_display_type = 'ARROWS'
ob_cube.lineart.crease_threshold = 0.0

# ---- collection membership
col_collection_1.objects.link(ob_cube)

# ---- scene / render settings (as saved in the file)
scene.frame_start = 1; scene.frame_end = 250; scene.frame_set(1)
scene.render.engine = 'BLENDER_EEVEE_NEXT'
scene.render.resolution_percentage = 50
scene.render.dither_intensity = 0.0
scene.cycles.use_denoising = False
scene.cycles.samples = 10
scene.cycles.sampling_pattern = 'TABULATED_SOBOL'
scene.cycles.light_sampling_threshold = 0.0
scene.cycles.use_adaptive_sampling = False
scene.cycles.use_light_tree = False
scene.cycles.blur_glossy = 0.0
scene.cycles.pixel_filter_type = 'GAUSSIAN'
scene.cycles.sample_clamp_indirect = 0.0
scene.view_settings.view_transform = 'Standard'
bpy.context.view_layer.update()

# ---- added for rendering (the .blend has no active camera and no usable light): camera, sun
cam_auto = bpy.data.cameras.new('AutoCamera')
cam_auto.lens = 50.0
cam_auto.sensor_width = 36.0
cam_auto.clip_end = 1000.0
ob_auto_camera = bpy.data.objects.new('AutoCamera', cam_auto)
scene.collection.objects.link(ob_auto_camera)
ob_auto_camera.location = (21.659, -25.9907, 20.3292)
ob_auto_camera.rotation_euler = (1.09748, -7.21219e-08, 0.694738)
scene.camera = ob_auto_camera
light_auto_sun = bpy.data.lights.new('AutoSun', 'SUN')
light_auto_sun.energy = 3.0
light_auto_sun.angle = 0.0523599
ob_auto_sun = bpy.data.objects.new('AutoSun', light_auto_sun)
scene.collection.objects.link(ob_auto_sun)
ob_auto_sun.rotation_euler = (0.872665, 0.174533, 0.523599)
bpy.context.view_layer.update()
